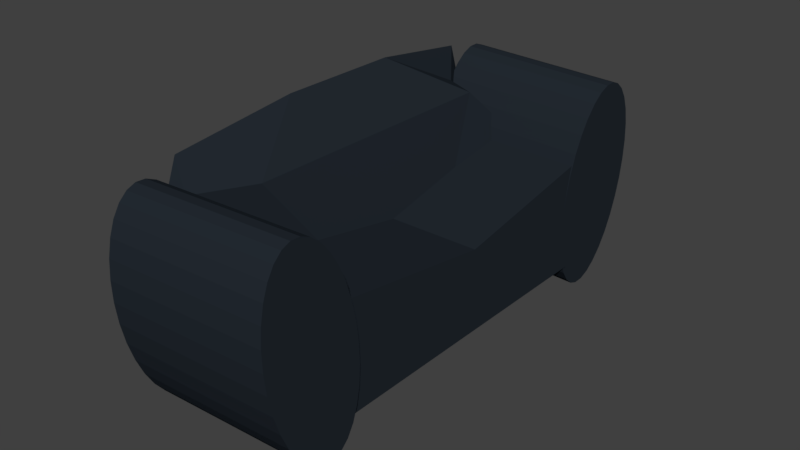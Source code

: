 # Source: sillon.blend  (saved by Blender 2.79.0; exported with 4.5.12 LTS)
import bpy
from mathutils import Matrix  # noqa: F401  (used for matrix-valued properties, if any)

bpy.ops.wm.read_factory_settings(use_empty=True)
scene = bpy.context.scene
scene.name = 'Scene'

# ---- collections
col_collection_1 = bpy.data.collections.new('Collection 1'); scene.collection.children.link(col_collection_1)

# ---- materials (node trees are filled in below, after node groups)
mat_material_001 = bpy.data.materials.new('Material.001')
mat_material_001.alpha_threshold = 0.0
mat_material_001.use_transparent_shadow = False
mat_material_001.diffuse_color = (0.01753, 0.0237, 0.03177, 1.0)
mat_material_001.roughness = 0.5

# ---- material node trees

# ---- world
world_world = bpy.data.worlds.new('World'); scene.world = world_world
world_world.color = (0.05088, 0.05088, 0.05088)
world_world.use_sun_shadow = False
world_world.sun_shadow_jitter_overblur = 0.0
world_world.cycles.sampling_method = 'MANUAL'

# ---- meshes
me_cylinder_002 = bpy.data.meshes.new('Cylinder.002')
me_cylinder_002.from_pydata([(0.0008507, 1.037, -2.133), (-0.001324, 0.9674, 1.184), (0.1959, 1.018, -2.132), (0.1938, 0.9481, 1.184), (0.3835, 0.9606, -2.132), (0.3813, 0.891, 1.184), (0.5564, 0.868, -2.133), (0.5542, 0.7985, 1.184), (0.7079, 0.7436, -2.134), (0.7057, 0.674, 1.182), (0.8322, 0.5919, -2.136), (0.8301, 0.5224, 1.18), (0.9246, 0.419, -2.139), (0.9224, 0.3494, 1.178), (0.9815, 0.2314, -2.142), (0.9793, 0.1618, 1.175), (1.001, 0.03632, -2.145), (0.9985, -0.03327, 1.171), (0.9814, -0.1587, -2.149), (0.9792, -0.2283, 1.168), (0.9245, -0.3462, -2.153), (0.9223, -0.4158, 1.164), (0.832, -0.519, -2.156), (0.8299, -0.5886, 1.161), (0.7077, -0.6704, -2.16), (0.7055, -0.74, 1.157), (0.5561, -0.7946, -2.163), (0.5539, -0.8642, 1.154), (0.3832, -0.8869, -2.165), (0.381, -0.9565, 1.151), (0.1956, -0.9436, -2.167), (0.1934, -1.013, 1.149), (0.0005023, -0.9626, -2.169), (-0.001673, -1.032, 1.148), (-0.1946, -0.9433, -2.17), (-0.1968, -1.013, 1.147), (-0.3822, -0.8862, -2.17), (-0.3843, -0.9558, 1.147), (-0.555, -0.7937, -2.169), (-0.5572, -0.8632, 1.148), (-0.7066, -0.6692, -2.168), (-0.7087, -0.7388, 1.149), (-0.8309, -0.5176, -2.166), (-0.8331, -0.5871, 1.151), (-0.9233, -0.3446, -2.163), (-0.9254, -0.4142, 1.154), (-0.9801, -0.157, -2.16), (-0.9823, -0.2266, 1.157), (-0.9993, 0.03808, -2.157), (-1.001, -0.03151, 1.16), (-0.9801, 0.2331, -2.153), (-0.9822, 0.1635, 1.164), (-0.9231, 0.4206, -2.149), (-0.9253, 0.351, 1.167), (-0.8307, 0.5934, -2.146), (-0.8329, 0.5238, 1.171), (-0.7063, 0.7448, -2.142), (-0.7085, 0.6752, 1.174), (-0.5547, 0.869, -2.139), (-0.5569, 0.7994, 1.177), (-0.3818, 0.9613, -2.137), (-0.384, 0.8917, 1.18), (-0.1942, 1.018, -2.135), (-0.1964, 0.9484, 1.182)], [], [(0, 1, 3, 2), (2, 3, 5, 4), (4, 5, 7, 6), (6, 7, 9, 8), (8, 9, 11, 10), (10, 11, 13, 12), (12, 13, 15, 14), (14, 15, 17, 16), (16, 17, 19, 18), (18, 19, 21, 20), (20, 21, 23, 22), (22, 23, 25, 24), (24, 25, 27, 26), (26, 27, 29, 28), (28, 29, 31, 30), (30, 31, 33, 32), (32, 33, 35, 34), (34, 35, 37, 36), (36, 37, 39, 38), (38, 39, 41, 40), (40, 41, 43, 42), (42, 43, 45, 44), (44, 45, 47, 46), (46, 47, 49, 48), (48, 49, 51, 50), (50, 51, 53, 52), (52, 53, 55, 54), (54, 55, 57, 56), (56, 57, 59, 58), (58, 59, 61, 60), (3, 1, 63, 61, 59, 57, 55, 53, 51, 49, 47, 45, 43, 41, 39, 37, 35, 33, 31, 29, 27, 25, 23, 21, 19, 17, 15, 13, 11, 9, 7, 5), (60, 61, 63, 62), (62, 63, 1, 0), (0, 2, 4, 6, 8, 10, 12, 14, 16, 18, 20, 22, 24, 26, 28, 30, 32, 34, 36, 38, 40, 42, 44, 46, 48, 50, 52, 54, 56, 58, 60, 62)])
me_cylinder_002.materials.append(mat_material_001)
me_cylinder_002.use_remesh_preserve_volume = False
me_cylinder_002.use_remesh_preserve_attributes = False
me_cylinder_002.use_mirror_vertex_groups = False
me_cylinder_002.update()
me_cube_002 = bpy.data.meshes.new('Cube.002')
me_cube_002.from_pydata([(0.5302, -1.695, -2.208), (0.5302, -1.653, -0.7508), (0.5302, 1.512, -2.208), (0.5302, 1.61, -0.7508), (1.301, -1.695, -2.647), (0.6063, -1.653, -1.057), (1.301, 1.512, -2.647), (0.6189, 1.495, -1.037), (0.5302, -2.02, -1.709), (0.5302, 1.907, -1.709), (1.301, 1.907, -1.709), (1.301, -2.02, -1.709), (0.5302, -0.5588, -2.208), (0.5556, -0.4967, -0.61), (1.301, -0.5588, -2.647), (0.9811, -1.242, -0.9922), (1.233, -0.6284, -1.883), (0.5302, -0.6284, -1.709), (0.5556, 0.64, -0.61), (1.301, 0.5586, -2.647), (0.5302, 0.7399, -1.709), (0.5302, 0.5586, -2.208), (0.9995, 1.271, -0.9983), (1.251, 0.6254, -1.889)], [], [(20, 18, 3, 9), (9, 3, 7, 10), (16, 15, 5, 11), (11, 5, 1, 8), (12, 14, 4, 0), (15, 13, 1, 5), (4, 11, 8, 0), (14, 16, 11, 4), (2, 9, 10, 6), (21, 20, 9, 2), (0, 8, 17, 12), (19, 23, 16, 14), (22, 18, 13, 15), (21, 19, 14, 12), (23, 22, 15, 16), (8, 1, 13, 17), (10, 7, 22, 23), (2, 6, 19, 21), (7, 3, 18, 22), (6, 10, 23, 19), (12, 17, 20, 21), (17, 13, 18, 20)])
me_cube_002.materials.append(mat_material_001)
me_cube_002.use_remesh_preserve_volume = False
me_cube_002.use_remesh_preserve_attributes = False
me_cube_002.use_mirror_vertex_groups = False
me_cube_002.update()
me_cube_001 = bpy.data.meshes.new('Cube.001')
me_cube_001.from_pydata([(-1.0, -2.183, -1.0), (-1.0, -2.183, 0.03939), (-1.0, 1.0, -1.0), (-1.0, 1.0, 0.03939), (1.0, -2.183, -1.0), (1.0, -2.183, 0.03939), (1.0, 1.0, -1.0), (1.0, 1.0, 0.03939), (-1.0, -0.4883, -1.0), (-1.0, -0.4883, -0.212), (1.0, -0.4883, -1.0), (1.0, -0.4883, -0.212)], [], [(8, 9, 3, 2), (2, 3, 7, 6), (10, 11, 5, 4), (4, 5, 1, 0), (8, 10, 4, 0), (11, 9, 1, 5), (7, 3, 9, 11), (2, 6, 10, 8), (6, 7, 11, 10), (0, 1, 9, 8)])
me_cube_001.materials.append(mat_material_001)
me_cube_001.use_remesh_preserve_volume = False
me_cube_001.use_remesh_preserve_attributes = False
me_cube_001.use_mirror_vertex_groups = False
me_cube_001.update()
me_cylinder = bpy.data.meshes.new('Cylinder')
me_cylinder.from_pydata([(0.0008507, 1.037, -2.133), (-0.001324, 0.9674, 1.184), (0.1959, 1.018, -2.132), (0.1938, 0.9481, 1.184), (0.3835, 0.9606, -2.132), (0.3813, 0.891, 1.184), (0.5564, 0.868, -2.133), (0.5542, 0.7985, 1.184), (0.7079, 0.7436, -2.134), (0.7057, 0.674, 1.182), (0.8322, 0.5919, -2.136), (0.8301, 0.5224, 1.18), (0.9246, 0.419, -2.139), (0.9224, 0.3494, 1.178), (0.9815, 0.2314, -2.142), (0.9793, 0.1618, 1.175), (1.001, 0.03632, -2.145), (0.9985, -0.03327, 1.171), (0.9814, -0.1587, -2.149), (0.9792, -0.2283, 1.168), (0.9245, -0.3462, -2.153), (0.9223, -0.4158, 1.164), (0.832, -0.519, -2.156), (0.8299, -0.5886, 1.161), (0.7077, -0.6704, -2.16), (0.7055, -0.74, 1.157), (0.5561, -0.7946, -2.163), (0.5539, -0.8642, 1.154), (0.3832, -0.8869, -2.165), (0.381, -0.9565, 1.151), (0.1956, -0.9436, -2.167), (0.1934, -1.013, 1.149), (0.0005023, -0.9626, -2.169), (-0.001673, -1.032, 1.148), (-0.1946, -0.9433, -2.17), (-0.1968, -1.013, 1.147), (-0.3822, -0.8862, -2.17), (-0.3843, -0.9558, 1.147), (-0.555, -0.7937, -2.169), (-0.5572, -0.8632, 1.148), (-0.7066, -0.6692, -2.168), (-0.7087, -0.7388, 1.149), (-0.8309, -0.5176, -2.166), (-0.8331, -0.5871, 1.151), (-0.9233, -0.3446, -2.163), (-0.9254, -0.4142, 1.154), (-0.9801, -0.157, -2.16), (-0.9823, -0.2266, 1.157), (-0.9993, 0.03808, -2.157), (-1.001, -0.03151, 1.16), (-0.9801, 0.2331, -2.153), (-0.9822, 0.1635, 1.164), (-0.9231, 0.4206, -2.149), (-0.9253, 0.351, 1.167), (-0.8307, 0.5934, -2.146), (-0.8329, 0.5238, 1.171), (-0.7063, 0.7448, -2.142), (-0.7085, 0.6752, 1.174), (-0.5547, 0.869, -2.139), (-0.5569, 0.7994, 1.177), (-0.3818, 0.9613, -2.137), (-0.384, 0.8917, 1.18), (-0.1942, 1.018, -2.135), (-0.1964, 0.9484, 1.182)], [], [(0, 1, 3, 2), (2, 3, 5, 4), (4, 5, 7, 6), (6, 7, 9, 8), (8, 9, 11, 10), (10, 11, 13, 12), (12, 13, 15, 14), (14, 15, 17, 16), (16, 17, 19, 18), (18, 19, 21, 20), (20, 21, 23, 22), (22, 23, 25, 24), (24, 25, 27, 26), (26, 27, 29, 28), (28, 29, 31, 30), (30, 31, 33, 32), (32, 33, 35, 34), (34, 35, 37, 36), (36, 37, 39, 38), (38, 39, 41, 40), (40, 41, 43, 42), (42, 43, 45, 44), (44, 45, 47, 46), (46, 47, 49, 48), (48, 49, 51, 50), (50, 51, 53, 52), (52, 53, 55, 54), (54, 55, 57, 56), (56, 57, 59, 58), (58, 59, 61, 60), (3, 1, 63, 61, 59, 57, 55, 53, 51, 49, 47, 45, 43, 41, 39, 37, 35, 33, 31, 29, 27, 25, 23, 21, 19, 17, 15, 13, 11, 9, 7, 5), (60, 61, 63, 62), (62, 63, 1, 0), (0, 2, 4, 6, 8, 10, 12, 14, 16, 18, 20, 22, 24, 26, 28, 30, 32, 34, 36, 38, 40, 42, 44, 46, 48, 50, 52, 54, 56, 58, 60, 62)])
me_cylinder.materials.append(mat_material_001)
me_cylinder.use_remesh_preserve_volume = False
me_cylinder.use_remesh_preserve_attributes = False
me_cylinder.use_mirror_vertex_groups = False
me_cylinder.update()

# ---- objects
ob_cylinder_002 = bpy.data.objects.new('Cylinder.002', me_cylinder_002)
ob_cube_001 = bpy.data.objects.new('Cube.001', me_cube_002)
ob_cube = bpy.data.objects.new('Cube', me_cube_001)
ob_cylinder = bpy.data.objects.new('Cylinder', me_cylinder)

# ---- transforms, parenting, visibility, modifiers, constraints
ob_cylinder_002.location = (1.971, 1.286, 1.138)
ob_cylinder_002.rotation_euler = (1.427, 1.419, 4.563)
ob_cylinder_002.scale = (0.4503, 0.2133, 0.2133)
ob_cylinder_002.lineart.crease_threshold = 0.0
ob_cube_001.location = (1.465, 0.4387, 1.971)
ob_cube_001.scale = (0.474, 0.474, 0.474)
ob_cube_001.lineart.crease_threshold = 0.0
ob_cube.location = (2.068, 0.6544, 1.265)
ob_cube.scale = (0.3555, 0.4468, 0.456)
ob_cube.lineart.crease_threshold = 0.0
ob_cylinder.location = (2.185, -0.4395, 1.138)
ob_cylinder.rotation_euler = (1.427, 1.419, 1.469)
ob_cylinder.scale = (0.4503, 0.2133, 0.2133)
ob_cylinder.lineart.crease_threshold = 0.0

# ---- collection membership
col_collection_1.objects.link(ob_cylinder_002)
col_collection_1.objects.link(ob_cube_001)
col_collection_1.objects.link(ob_cube)
col_collection_1.objects.link(ob_cylinder)

# ---- scene / render settings (as saved in the file)
scene.frame_start = 1; scene.frame_end = 250; scene.frame_set(1)
scene.render.engine = 'BLENDER_EEVEE_NEXT'
scene.render.resolution_percentage = 50
scene.render.dither_intensity = 0.0
scene.cycles.use_denoising = False
scene.cycles.samples = 128
scene.cycles.sampling_pattern = 'TABULATED_SOBOL'
scene.cycles.use_adaptive_sampling = False
scene.cycles.use_light_tree = False
scene.cycles.blur_glossy = 0.0
scene.cycles.sample_clamp_indirect = 0.0
scene.view_settings.view_transform = 'Standard'
bpy.context.view_layer.update()

# ---- added for rendering (the .blend has no active camera and no usable light): camera, sun
cam_auto = bpy.data.cameras.new('AutoCamera')
cam_auto.lens = 50.0
cam_auto.sensor_width = 36.0
cam_auto.clip_end = 1000.0
ob_auto_camera = bpy.data.objects.new('AutoCamera', cam_auto)
scene.collection.objects.link(ob_auto_camera)
ob_auto_camera.location = (4.52668, -2.52085, 3.12324)
ob_auto_camera.rotation_euler = (1.09748, -7.21219e-08, 0.694738)
scene.camera = ob_auto_camera
light_auto_sun = bpy.data.lights.new('AutoSun', 'SUN')
light_auto_sun.energy = 3.0
light_auto_sun.angle = 0.0523599
ob_auto_sun = bpy.data.objects.new('AutoSun', light_auto_sun)
scene.collection.objects.link(ob_auto_sun)
ob_auto_sun.rotation_euler = (0.872665, 0.174533, 0.523599)
bpy.context.view_layer.update()
